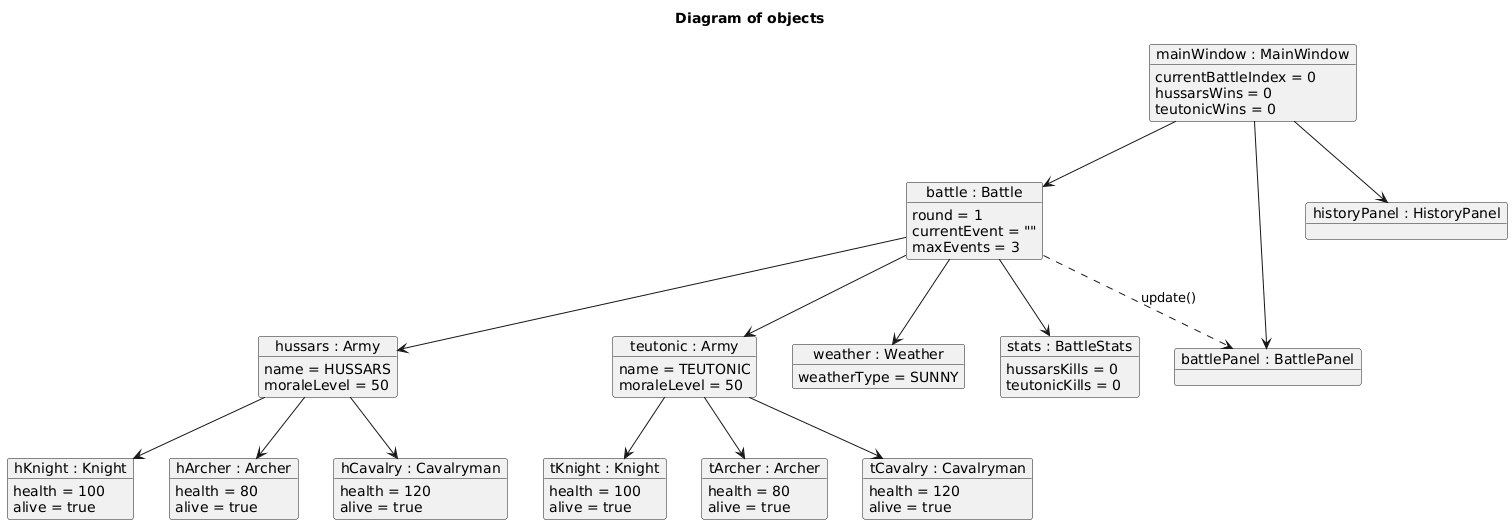

The diagram above was rendered by PlantUML. Its source (embedded in the PNG):
@startuml
title Diagram of objects

object "mainWindow : MainWindow" as mainWindow {
    currentBattleIndex = 0
    hussarsWins = 0
    teutonicWins = 0
}

object "battle : Battle" as battle {
    round = 1
    currentEvent = ""
    maxEvents = 3
}

object "hussars : Army" as hussars {
    name = HUSSARS
    moraleLevel = 50
}

object "teutonic : Army" as teutonic {
    name = TEUTONIC
    moraleLevel = 50
}

object "weather : Weather" as weather {
    weatherType = SUNNY
}

object "stats : BattleStats" as stats {
    hussarsKills = 0
    teutonicKills = 0
}

object "battlePanel : BattlePanel" as battlePanel
object "historyPanel : HistoryPanel" as historyPanel

object "hKnight : Knight" as hKnight {
    health = 100
    alive = true
}

object "hArcher : Archer" as hArcher {
    health = 80
    alive = true
}

object "hCavalry : Cavalryman" as hCavalry {
    health = 120
    alive = true
}

object "tKnight : Knight" as tKnight {
    health = 100
    alive = true
}

object "tArcher : Archer" as tArcher {
    health = 80
    alive = true
}

object "tCavalry : Cavalryman" as tCavalry {
    health = 120
    alive = true
}

mainWindow --> battle

mainWindow --> battlePanel
mainWindow --> historyPanel

battle --> hussars
battle --> teutonic

battle --> weather
battle --> stats

battle ..> battlePanel : update()

hussars --> hKnight
hussars --> hArcher
hussars --> hCavalry

teutonic --> tKnight
teutonic --> tArcher
teutonic --> tCavalry
@enduml